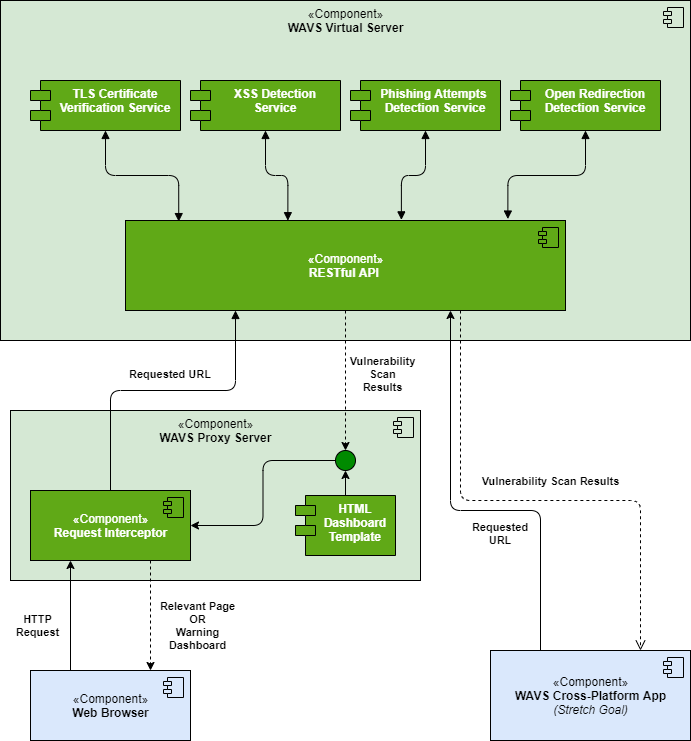

The diagram above was exported from draw.io. Its source (the exported page's mxGraphModel, read from the mxfile embedded in the PNG):
<mxGraphModel dx="1038" dy="552" grid="1" gridSize="10" guides="1" tooltips="1" connect="1" arrows="1" fold="1" page="1" pageScale="1" pageWidth="850" pageHeight="1100" math="0" shadow="0">
  <root>
    <mxCell id="0" />
    <mxCell id="1" parent="0" />
    <mxCell id="V35mqj5z_MGtPwFntRIg-14" value="" style="group;fillColor=#d5e8d4;strokeColor=#000000;strokeWidth=1;" vertex="1" connectable="0" parent="1">
      <mxGeometry x="80" y="40" width="690" height="340" as="geometry" />
    </mxCell>
    <mxCell id="V35mqj5z_MGtPwFntRIg-1" value="«Component»&lt;br&gt;&lt;b&gt;WAVS Virtual Server&lt;/b&gt;" style="html=1;dropTarget=0;verticalAlign=top;fillColor=#d5e8d4;" vertex="1" parent="V35mqj5z_MGtPwFntRIg-14">
      <mxGeometry width="690" height="340" as="geometry" />
    </mxCell>
    <mxCell id="V35mqj5z_MGtPwFntRIg-2" value="" style="shape=module;jettyWidth=8;jettyHeight=4;fillColor=#d5e8d4;" vertex="1" parent="V35mqj5z_MGtPwFntRIg-1">
      <mxGeometry x="1" width="20" height="20" relative="1" as="geometry">
        <mxPoint x="-27" y="7" as="offset" />
      </mxGeometry>
    </mxCell>
    <mxCell id="V35mqj5z_MGtPwFntRIg-3" value="TLS Certificate &#10;Verification Service" style="shape=module;align=left;spacingLeft=20;align=center;verticalAlign=top;fontStyle=1;fillColor=#60a917;fontColor=#ffffff;" vertex="1" parent="V35mqj5z_MGtPwFntRIg-14">
      <mxGeometry x="30" y="80" width="150" height="50" as="geometry" />
    </mxCell>
    <mxCell id="V35mqj5z_MGtPwFntRIg-4" value="XSS Detection&#10;Service" style="shape=module;align=left;spacingLeft=20;align=center;verticalAlign=top;fontStyle=1;fillColor=#60a917;fontColor=#ffffff;" vertex="1" parent="V35mqj5z_MGtPwFntRIg-14">
      <mxGeometry x="190" y="80" width="150" height="50" as="geometry" />
    </mxCell>
    <mxCell id="V35mqj5z_MGtPwFntRIg-5" value="Phishing Attempts &#10;Detection Service" style="shape=module;align=left;spacingLeft=20;align=center;verticalAlign=top;fontStyle=1;fillColor=#60a917;fontColor=#ffffff;" vertex="1" parent="V35mqj5z_MGtPwFntRIg-14">
      <mxGeometry x="350" y="80" width="150" height="50" as="geometry" />
    </mxCell>
    <mxCell id="V35mqj5z_MGtPwFntRIg-6" value="Open Redirection&#10;Detection Service" style="shape=module;align=left;spacingLeft=20;align=center;verticalAlign=top;fontStyle=1;fillColor=#60a917;fontColor=#ffffff;" vertex="1" parent="V35mqj5z_MGtPwFntRIg-14">
      <mxGeometry x="510" y="80" width="150" height="50" as="geometry" />
    </mxCell>
    <mxCell id="V35mqj5z_MGtPwFntRIg-8" value="«Component»&lt;br&gt;&lt;b&gt;RESTful API&amp;nbsp;&lt;/b&gt;" style="html=1;dropTarget=0;fillColor=#60a917;fontColor=#ffffff;" vertex="1" parent="V35mqj5z_MGtPwFntRIg-14">
      <mxGeometry x="125" y="220" width="440" height="90" as="geometry" />
    </mxCell>
    <mxCell id="V35mqj5z_MGtPwFntRIg-9" value="" style="shape=module;jettyWidth=8;jettyHeight=4;fillColor=#60a917;fontColor=#ffffff;" vertex="1" parent="V35mqj5z_MGtPwFntRIg-8">
      <mxGeometry x="1" width="20" height="20" relative="1" as="geometry">
        <mxPoint x="-27" y="7" as="offset" />
      </mxGeometry>
    </mxCell>
    <mxCell id="V35mqj5z_MGtPwFntRIg-10" value="" style="endArrow=block;startArrow=block;endFill=1;startFill=1;html=1;exitX=0.5;exitY=1;exitDx=0;exitDy=0;entryX=0.121;entryY=0.012;entryDx=0;entryDy=0;edgeStyle=orthogonalEdgeStyle;entryPerimeter=0;" edge="1" parent="V35mqj5z_MGtPwFntRIg-14" source="V35mqj5z_MGtPwFntRIg-3" target="V35mqj5z_MGtPwFntRIg-8">
      <mxGeometry width="160" relative="1" as="geometry">
        <mxPoint x="150" y="90" as="sourcePoint" />
        <mxPoint x="310" y="90" as="targetPoint" />
      </mxGeometry>
    </mxCell>
    <mxCell id="V35mqj5z_MGtPwFntRIg-11" value="" style="endArrow=block;startArrow=block;endFill=1;startFill=1;html=1;entryX=0.369;entryY=0.002;entryDx=0;entryDy=0;edgeStyle=orthogonalEdgeStyle;entryPerimeter=0;" edge="1" parent="V35mqj5z_MGtPwFntRIg-14" source="V35mqj5z_MGtPwFntRIg-4" target="V35mqj5z_MGtPwFntRIg-8">
      <mxGeometry width="160" relative="1" as="geometry">
        <mxPoint x="115" y="140" as="sourcePoint" />
        <mxPoint x="244.99999999999977" y="230" as="targetPoint" />
      </mxGeometry>
    </mxCell>
    <mxCell id="V35mqj5z_MGtPwFntRIg-12" value="" style="endArrow=block;startArrow=block;endFill=1;startFill=1;html=1;entryX=0.627;entryY=-0.007;entryDx=0;entryDy=0;edgeStyle=orthogonalEdgeStyle;entryPerimeter=0;exitX=0.5;exitY=1;exitDx=0;exitDy=0;" edge="1" parent="V35mqj5z_MGtPwFntRIg-14" source="V35mqj5z_MGtPwFntRIg-5" target="V35mqj5z_MGtPwFntRIg-8">
      <mxGeometry width="160" relative="1" as="geometry">
        <mxPoint x="275" y="140" as="sourcePoint" />
        <mxPoint x="311.44000000000005" y="227.02999999999997" as="targetPoint" />
      </mxGeometry>
    </mxCell>
    <mxCell id="V35mqj5z_MGtPwFntRIg-13" value="" style="endArrow=block;startArrow=block;endFill=1;startFill=1;html=1;entryX=0.869;entryY=-0.016;entryDx=0;entryDy=0;edgeStyle=orthogonalEdgeStyle;entryPerimeter=0;exitX=0.5;exitY=1;exitDx=0;exitDy=0;" edge="1" parent="V35mqj5z_MGtPwFntRIg-14" source="V35mqj5z_MGtPwFntRIg-6" target="V35mqj5z_MGtPwFntRIg-8">
      <mxGeometry width="160" relative="1" as="geometry">
        <mxPoint x="285" y="150" as="sourcePoint" />
        <mxPoint x="321.44000000000005" y="237.02999999999997" as="targetPoint" />
      </mxGeometry>
    </mxCell>
    <mxCell id="V35mqj5z_MGtPwFntRIg-15" value="«Component»&lt;br&gt;&lt;b&gt;WAVS Proxy Server&lt;/b&gt;" style="html=1;dropTarget=0;verticalAlign=top;fillColor=#d5e8d4;" vertex="1" parent="1">
      <mxGeometry x="90" y="450" width="410" height="170" as="geometry" />
    </mxCell>
    <mxCell id="V35mqj5z_MGtPwFntRIg-16" value="" style="shape=module;jettyWidth=8;jettyHeight=4;fillColor=#d5e8d4;" vertex="1" parent="V35mqj5z_MGtPwFntRIg-15">
      <mxGeometry x="1" width="20" height="20" relative="1" as="geometry">
        <mxPoint x="-27" y="7" as="offset" />
      </mxGeometry>
    </mxCell>
    <mxCell id="V35mqj5z_MGtPwFntRIg-17" value="«Component»&lt;br&gt;&lt;b&gt;Web Browser&lt;/b&gt;" style="html=1;dropTarget=0;fillColor=#dae8fc;" vertex="1" parent="1">
      <mxGeometry x="110" y="710" width="160" height="70" as="geometry" />
    </mxCell>
    <mxCell id="V35mqj5z_MGtPwFntRIg-18" value="" style="shape=module;jettyWidth=8;jettyHeight=4;fillColor=#dae8fc;" vertex="1" parent="V35mqj5z_MGtPwFntRIg-17">
      <mxGeometry x="1" width="20" height="20" relative="1" as="geometry">
        <mxPoint x="-27" y="7" as="offset" />
      </mxGeometry>
    </mxCell>
    <mxCell id="V35mqj5z_MGtPwFntRIg-19" value="«Component»&lt;br&gt;&lt;b&gt;Request Interceptor&lt;/b&gt;" style="html=1;dropTarget=0;verticalAlign=middle;fillColor=#60a917;fontColor=#ffffff;" vertex="1" parent="1">
      <mxGeometry x="110" y="530" width="160" height="70" as="geometry" />
    </mxCell>
    <mxCell id="V35mqj5z_MGtPwFntRIg-20" value="" style="shape=module;jettyWidth=8;jettyHeight=4;fillColor=#60a917;fontColor=#ffffff;" vertex="1" parent="V35mqj5z_MGtPwFntRIg-19">
      <mxGeometry x="1" width="20" height="20" relative="1" as="geometry">
        <mxPoint x="-27" y="7" as="offset" />
      </mxGeometry>
    </mxCell>
    <mxCell id="V35mqj5z_MGtPwFntRIg-21" value="HTML &#10;Dashboard&#10;Template" style="shape=module;align=left;spacingLeft=20;align=center;verticalAlign=top;fontStyle=1;fillColor=#60a917;fontColor=#ffffff;" vertex="1" parent="1">
      <mxGeometry x="375" y="535" width="100" height="60" as="geometry" />
    </mxCell>
    <mxCell id="V35mqj5z_MGtPwFntRIg-26" value="" style="endArrow=none;startArrow=block;endFill=0;startFill=1;html=1;entryX=0.5;entryY=0;entryDx=0;entryDy=0;edgeStyle=orthogonalEdgeStyle;exitX=0.25;exitY=1;exitDx=0;exitDy=0;" edge="1" parent="1" source="V35mqj5z_MGtPwFntRIg-8" target="V35mqj5z_MGtPwFntRIg-19">
      <mxGeometry width="160" relative="1" as="geometry">
        <mxPoint x="150" y="442.97" as="sourcePoint" />
        <mxPoint x="186.44000000000005" y="530" as="targetPoint" />
        <Array as="points">
          <mxPoint x="315" y="430" />
          <mxPoint x="190" y="430" />
        </Array>
      </mxGeometry>
    </mxCell>
    <mxCell id="V35mqj5z_MGtPwFntRIg-31" value="Requested URL" style="text;align=center;fontStyle=1;verticalAlign=middle;spacingLeft=3;spacingRight=3;strokeColor=none;rotatable=0;points=[[0,0.5],[1,0.5]];portConstraint=eastwest;fontSize=11;" vertex="1" parent="1">
      <mxGeometry x="210" y="400" width="80" height="26" as="geometry" />
    </mxCell>
    <mxCell id="V35mqj5z_MGtPwFntRIg-33" value="" style="ellipse;whiteSpace=wrap;html=1;aspect=fixed;fillColor=#008a00;fontColor=#ffffff;" vertex="1" parent="1">
      <mxGeometry x="415" y="490" width="20" height="20" as="geometry" />
    </mxCell>
    <mxCell id="V35mqj5z_MGtPwFntRIg-34" value="" style="endArrow=classic;html=1;exitX=0.5;exitY=1;exitDx=0;exitDy=0;entryX=0.5;entryY=0;entryDx=0;entryDy=0;dashed=1;" edge="1" parent="1" source="V35mqj5z_MGtPwFntRIg-8" target="V35mqj5z_MGtPwFntRIg-33">
      <mxGeometry width="50" height="50" relative="1" as="geometry">
        <mxPoint x="410" y="480" as="sourcePoint" />
        <mxPoint x="460" y="430" as="targetPoint" />
      </mxGeometry>
    </mxCell>
    <mxCell id="V35mqj5z_MGtPwFntRIg-35" value="" style="endArrow=classic;html=1;exitX=0.5;exitY=0;exitDx=0;exitDy=0;entryX=0.5;entryY=1;entryDx=0;entryDy=0;" edge="1" parent="1" source="V35mqj5z_MGtPwFntRIg-21" target="V35mqj5z_MGtPwFntRIg-33">
      <mxGeometry width="50" height="50" relative="1" as="geometry">
        <mxPoint x="410" y="480" as="sourcePoint" />
        <mxPoint x="460" y="430" as="targetPoint" />
      </mxGeometry>
    </mxCell>
    <mxCell id="V35mqj5z_MGtPwFntRIg-36" value="" style="endArrow=classic;html=1;exitX=0;exitY=0.5;exitDx=0;exitDy=0;entryX=1;entryY=0.5;entryDx=0;entryDy=0;edgeStyle=orthogonalEdgeStyle;" edge="1" parent="1" source="V35mqj5z_MGtPwFntRIg-33" target="V35mqj5z_MGtPwFntRIg-19">
      <mxGeometry width="50" height="50" relative="1" as="geometry">
        <mxPoint x="410" y="480" as="sourcePoint" />
        <mxPoint x="460" y="430" as="targetPoint" />
      </mxGeometry>
    </mxCell>
    <mxCell id="V35mqj5z_MGtPwFntRIg-37" value="Vulnerability &#10;Scan &#10;Results" style="text;align=center;fontStyle=1;verticalAlign=middle;spacingLeft=3;spacingRight=3;strokeColor=none;rotatable=0;points=[[0,0.5],[1,0.5]];portConstraint=eastwest;fontSize=11;" vertex="1" parent="1">
      <mxGeometry x="425" y="388" width="75" height="50" as="geometry" />
    </mxCell>
    <mxCell id="V35mqj5z_MGtPwFntRIg-38" value="«Component»&lt;br&gt;&lt;b&gt;WAVS Cross-Platform App&lt;/b&gt;&lt;br&gt;&lt;i&gt;(Stretch Goal)&lt;/i&gt;" style="html=1;dropTarget=0;fillColor=#dae8fc;" vertex="1" parent="1">
      <mxGeometry x="570" y="690" width="200" height="90" as="geometry" />
    </mxCell>
    <mxCell id="V35mqj5z_MGtPwFntRIg-39" value="" style="shape=module;jettyWidth=8;jettyHeight=4;fillColor=#dae8fc;" vertex="1" parent="V35mqj5z_MGtPwFntRIg-38">
      <mxGeometry x="1" width="20" height="20" relative="1" as="geometry">
        <mxPoint x="-27" y="7" as="offset" />
      </mxGeometry>
    </mxCell>
    <mxCell id="V35mqj5z_MGtPwFntRIg-40" value="" style="endArrow=classic;html=1;exitX=0.25;exitY=0;exitDx=0;exitDy=0;entryX=0.25;entryY=1;entryDx=0;entryDy=0;edgeStyle=orthogonalEdgeStyle;" edge="1" parent="1" source="V35mqj5z_MGtPwFntRIg-17" target="V35mqj5z_MGtPwFntRIg-19">
      <mxGeometry width="50" height="50" relative="1" as="geometry">
        <mxPoint x="410" y="670" as="sourcePoint" />
        <mxPoint x="460" y="620" as="targetPoint" />
      </mxGeometry>
    </mxCell>
    <mxCell id="V35mqj5z_MGtPwFntRIg-41" value="HTTP&#10;Request" style="text;align=center;fontStyle=1;verticalAlign=middle;spacingLeft=3;spacingRight=3;strokeColor=none;rotatable=0;points=[[0,0.5],[1,0.5]];portConstraint=eastwest;fontSize=11;" vertex="1" parent="1">
      <mxGeometry x="80" y="640" width="75" height="50" as="geometry" />
    </mxCell>
    <mxCell id="V35mqj5z_MGtPwFntRIg-42" value="" style="endArrow=classic;startArrow=none;html=1;exitX=0.25;exitY=0;exitDx=0;exitDy=0;edgeStyle=orthogonalEdgeStyle;startFill=0;" edge="1" parent="1" source="V35mqj5z_MGtPwFntRIg-38">
      <mxGeometry width="50" height="50" relative="1" as="geometry">
        <mxPoint x="410" y="420" as="sourcePoint" />
        <mxPoint x="530" y="350" as="targetPoint" />
        <Array as="points">
          <mxPoint x="620" y="550" />
          <mxPoint x="530" y="550" />
        </Array>
      </mxGeometry>
    </mxCell>
    <mxCell id="V35mqj5z_MGtPwFntRIg-43" value="&lt;b&gt;Vulnerability Scan Results&lt;/b&gt;" style="html=1;verticalAlign=bottom;endArrow=open;dashed=1;endSize=8;entryX=0.75;entryY=0;entryDx=0;entryDy=0;edgeStyle=orthogonalEdgeStyle;" edge="1" parent="1" target="V35mqj5z_MGtPwFntRIg-38">
      <mxGeometry x="0.0769" y="10" relative="1" as="geometry">
        <mxPoint x="540" y="350" as="sourcePoint" />
        <mxPoint x="400" y="390" as="targetPoint" />
        <Array as="points">
          <mxPoint x="540" y="540" />
          <mxPoint x="720" y="540" />
        </Array>
        <mxPoint as="offset" />
      </mxGeometry>
    </mxCell>
    <mxCell id="V35mqj5z_MGtPwFntRIg-44" value="Requested &#10;URL" style="text;align=center;fontStyle=1;verticalAlign=middle;spacingLeft=3;spacingRight=3;strokeColor=none;rotatable=0;points=[[0,0.5],[1,0.5]];portConstraint=eastwest;fontSize=11;" vertex="1" parent="1">
      <mxGeometry x="540" y="560" width="80" height="26" as="geometry" />
    </mxCell>
    <mxCell id="V35mqj5z_MGtPwFntRIg-45" value="" style="endArrow=classic;html=1;exitX=0.75;exitY=1;exitDx=0;exitDy=0;entryX=0.75;entryY=0;entryDx=0;entryDy=0;dashed=1;" edge="1" parent="1" source="V35mqj5z_MGtPwFntRIg-19" target="V35mqj5z_MGtPwFntRIg-17">
      <mxGeometry width="50" height="50" relative="1" as="geometry">
        <mxPoint x="220" y="599.9999999999999" as="sourcePoint" />
        <mxPoint x="220" y="740.0000000000001" as="targetPoint" />
      </mxGeometry>
    </mxCell>
    <mxCell id="V35mqj5z_MGtPwFntRIg-46" value="Relevant Page&#10;OR&#10;Warning&#10;Dashboard" style="text;align=center;fontStyle=1;verticalAlign=middle;spacingLeft=3;spacingRight=3;strokeColor=none;rotatable=0;points=[[0,0.5],[1,0.5]];portConstraint=eastwest;fontSize=11;" vertex="1" parent="1">
      <mxGeometry x="240" y="620" width="75" height="90" as="geometry" />
    </mxCell>
  </root>
</mxGraphModel>